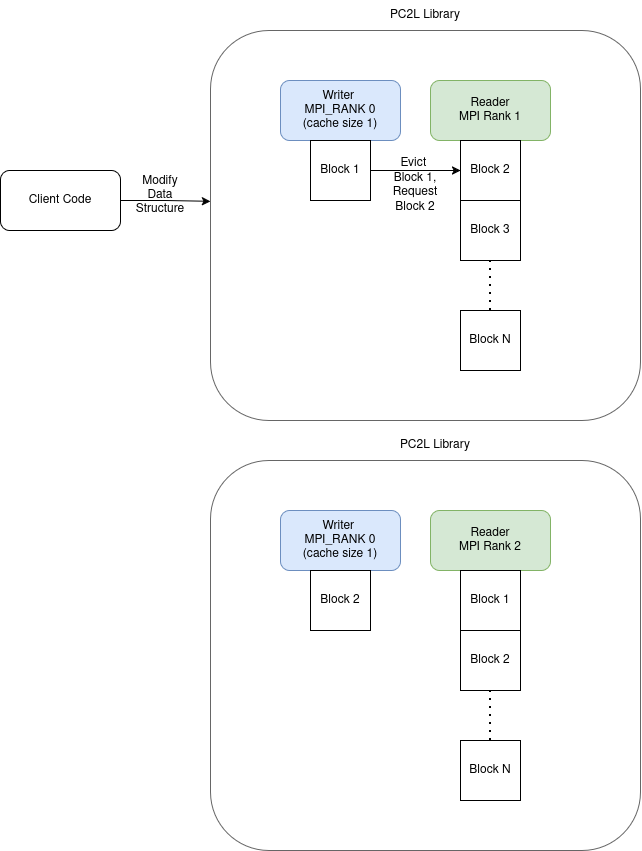

The diagram above was exported from draw.io. Its source (the exported page's mxGraphModel, read from the mxfile embedded in the PNG):
<mxGraphModel dx="1392" dy="744" grid="1" gridSize="10" guides="1" tooltips="1" connect="1" arrows="1" fold="1" page="1" pageScale="1" pageWidth="850" pageHeight="1100" math="0" shadow="0">
  <root>
    <mxCell id="0" />
    <mxCell id="1" parent="0" />
    <mxCell id="_dytUFPRYSyAkml1ud2G-11" parent="1" style="rounded=1;whiteSpace=wrap;html=1;roundedPerimeter=1;fillColor=none;fontColor=#333333;strokeColor=#666666;" value="" vertex="1">
      <mxGeometry height="390" width="430" x="230" y="100" as="geometry" />
    </mxCell>
    <mxCell id="_dytUFPRYSyAkml1ud2G-35" parent="1" style="rounded=1;whiteSpace=wrap;html=1;roundedPerimeter=1;fillColor=none;fontColor=#333333;strokeColor=#666666;" value="" vertex="1">
      <mxGeometry height="390" width="430" x="230" y="530" as="geometry" />
    </mxCell>
    <mxCell id="_dytUFPRYSyAkml1ud2G-1" parent="1" style="rounded=1;whiteSpace=wrap;html=1;roundedPerimeter=1;fillColor=#dae8fc;strokeColor=#6c8ebf;" value="&lt;div&gt;Writer&amp;nbsp;&lt;/div&gt;&lt;div&gt;MPI_RANK 0&lt;/div&gt;(cache size 1)" vertex="1">
      <mxGeometry height="60" width="120" x="300" y="150" as="geometry" />
    </mxCell>
    <mxCell id="_dytUFPRYSyAkml1ud2G-41" edge="1" parent="1" source="_dytUFPRYSyAkml1ud2G-2" style="edgeStyle=orthogonalEdgeStyle;rounded=0;orthogonalLoop=1;jettySize=auto;html=1;" target="_dytUFPRYSyAkml1ud2G-7">
      <mxGeometry relative="1" as="geometry" />
    </mxCell>
    <mxCell id="_dytUFPRYSyAkml1ud2G-2" parent="1" style="whiteSpace=wrap;html=1;aspect=fixed;" value="Block 1" vertex="1">
      <mxGeometry height="60" width="60" x="330" y="210" as="geometry" />
    </mxCell>
    <mxCell id="_dytUFPRYSyAkml1ud2G-6" parent="1" style="rounded=1;whiteSpace=wrap;html=1;roundedPerimeter=1;fillColor=#d5e8d4;strokeColor=#82b366;" value="&lt;div&gt;Reader&lt;/div&gt;&lt;div&gt;MPI Rank 1&lt;/div&gt;" vertex="1">
      <mxGeometry height="60" width="120" x="450" y="150" as="geometry" />
    </mxCell>
    <mxCell id="_dytUFPRYSyAkml1ud2G-7" parent="1" style="whiteSpace=wrap;html=1;aspect=fixed;" value="Block 2" vertex="1">
      <mxGeometry height="60" width="60" x="480" y="210" as="geometry" />
    </mxCell>
    <mxCell id="_dytUFPRYSyAkml1ud2G-8" parent="1" style="whiteSpace=wrap;html=1;aspect=fixed;" value="Block 3" vertex="1">
      <mxGeometry height="60" width="60" x="480" y="270" as="geometry" />
    </mxCell>
    <mxCell id="_dytUFPRYSyAkml1ud2G-9" parent="1" style="whiteSpace=wrap;html=1;aspect=fixed;" value="Block N" vertex="1">
      <mxGeometry height="60" width="60" x="480" y="380" as="geometry" />
    </mxCell>
    <mxCell id="_dytUFPRYSyAkml1ud2G-10" edge="1" parent="1" style="endArrow=none;dashed=1;html=1;dashPattern=1 3;strokeWidth=2;rounded=0;" target="_dytUFPRYSyAkml1ud2G-8" value="">
      <mxGeometry height="50" relative="1" width="50" as="geometry">
        <mxPoint x="510" y="380" as="sourcePoint" />
        <mxPoint x="560" y="330" as="targetPoint" />
      </mxGeometry>
    </mxCell>
    <mxCell id="_dytUFPRYSyAkml1ud2G-12" parent="1" style="text;html=1;whiteSpace=wrap;strokeColor=none;fillColor=none;align=center;verticalAlign=middle;rounded=0;" value="PC2L Library" vertex="1">
      <mxGeometry height="30" width="190" x="350" y="70" as="geometry" />
    </mxCell>
    <mxCell id="_dytUFPRYSyAkml1ud2G-14" edge="1" parent="1" source="_dytUFPRYSyAkml1ud2G-13" style="edgeStyle=orthogonalEdgeStyle;rounded=0;orthogonalLoop=1;jettySize=auto;html=1;entryX=0;entryY=0.438;entryDx=0;entryDy=0;" target="_dytUFPRYSyAkml1ud2G-11">
      <mxGeometry relative="1" as="geometry" />
    </mxCell>
    <mxCell id="_dytUFPRYSyAkml1ud2G-13" parent="1" style="rounded=1;whiteSpace=wrap;html=1;roundedPerimeter=1;" value="Client Code" vertex="1">
      <mxGeometry height="60" width="120" x="20" y="240" as="geometry" />
    </mxCell>
    <mxCell id="_dytUFPRYSyAkml1ud2G-15" parent="1" style="text;html=1;whiteSpace=wrap;strokeColor=none;fillColor=none;align=center;verticalAlign=middle;rounded=0;" value="Modify Data Structure" vertex="1">
      <mxGeometry height="30" width="60" x="150" y="250" as="geometry" />
    </mxCell>
    <mxCell id="_dytUFPRYSyAkml1ud2G-28" parent="1" style="rounded=1;whiteSpace=wrap;html=1;roundedPerimeter=1;fillColor=#dae8fc;strokeColor=#6c8ebf;" value="&lt;div&gt;Writer&amp;nbsp;&lt;/div&gt;&lt;div&gt;MPI_RANK 0&lt;/div&gt;(cache size 1)" vertex="1">
      <mxGeometry height="60" width="120" x="300" y="580" as="geometry" />
    </mxCell>
    <mxCell id="_dytUFPRYSyAkml1ud2G-29" parent="1" style="whiteSpace=wrap;html=1;aspect=fixed;" value="Block 2" vertex="1">
      <mxGeometry height="60" width="60" x="330" y="640" as="geometry" />
    </mxCell>
    <mxCell id="_dytUFPRYSyAkml1ud2G-30" parent="1" style="rounded=1;whiteSpace=wrap;html=1;roundedPerimeter=1;fillColor=#d5e8d4;strokeColor=#82b366;" value="&lt;div&gt;Reader&lt;/div&gt;&lt;div&gt;MPI Rank 2&lt;/div&gt;" vertex="1">
      <mxGeometry height="60" width="120" x="450" y="580" as="geometry" />
    </mxCell>
    <mxCell id="_dytUFPRYSyAkml1ud2G-31" parent="1" style="whiteSpace=wrap;html=1;aspect=fixed;" value="Block 1" vertex="1">
      <mxGeometry height="60" width="60" x="480" y="640" as="geometry" />
    </mxCell>
    <mxCell id="_dytUFPRYSyAkml1ud2G-32" parent="1" style="whiteSpace=wrap;html=1;aspect=fixed;" value="Block 2" vertex="1">
      <mxGeometry height="60" width="60" x="480" y="700" as="geometry" />
    </mxCell>
    <mxCell id="_dytUFPRYSyAkml1ud2G-33" parent="1" style="whiteSpace=wrap;html=1;aspect=fixed;" value="Block N" vertex="1">
      <mxGeometry height="60" width="60" x="480" y="810" as="geometry" />
    </mxCell>
    <mxCell id="_dytUFPRYSyAkml1ud2G-34" edge="1" parent="1" style="endArrow=none;dashed=1;html=1;dashPattern=1 3;strokeWidth=2;rounded=0;" target="_dytUFPRYSyAkml1ud2G-32" value="">
      <mxGeometry height="50" relative="1" width="50" as="geometry">
        <mxPoint x="510" y="810" as="sourcePoint" />
        <mxPoint x="560" y="760" as="targetPoint" />
      </mxGeometry>
    </mxCell>
    <mxCell id="_dytUFPRYSyAkml1ud2G-36" parent="1" style="text;html=1;whiteSpace=wrap;strokeColor=none;fillColor=none;align=center;verticalAlign=middle;rounded=0;" value="PC2L Library" vertex="1">
      <mxGeometry height="30" width="190" x="360" y="500" as="geometry" />
    </mxCell>
    <mxCell id="_dytUFPRYSyAkml1ud2G-42" parent="1" style="text;html=1;whiteSpace=wrap;strokeColor=none;fillColor=none;align=center;verticalAlign=middle;rounded=0;" value="&lt;div&gt;Evict&amp;nbsp;&lt;/div&gt;&lt;div&gt;Block 1,&lt;/div&gt;&lt;div&gt;Request Block 2&lt;/div&gt;" vertex="1">
      <mxGeometry height="30" width="60" x="405" y="240" as="geometry" />
    </mxCell>
  </root>
</mxGraphModel>